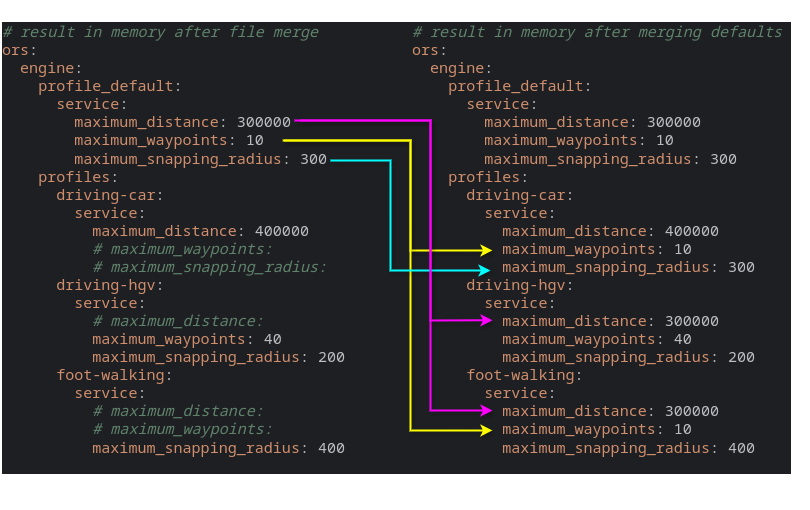

The diagram above was exported from draw.io. Its source (the exported page's mxGraphModel, read from the mxfile embedded in the PNG):
<mxGraphModel dx="821" dy="2311" grid="1" gridSize="10" guides="1" tooltips="1" connect="1" arrows="1" fold="1" page="1" pageScale="1" pageWidth="1654" pageHeight="1169" math="0" shadow="0">
  <root>
    <mxCell id="0" />
    <mxCell id="1" parent="0" />
    <mxCell id="60TFJxrtLtBkRwFBK2LV-1" value="&lt;div style=&quot;background-color:#1e1f22;color:#bcbec4&quot;&gt;&lt;pre style=&quot;font-family:'JetBrains Mono',monospace;font-size:11.3pt;&quot;&gt;&lt;span style=&quot;color:#5f826b;font-style:italic;&quot;&gt;# result in memory after file merge&lt;br&gt;&lt;/span&gt;&lt;span style=&quot;color:#cf8e6d;&quot;&gt;ors&lt;/span&gt;:&lt;br&gt;  &lt;span style=&quot;color:#cf8e6d;&quot;&gt;engine&lt;/span&gt;:&lt;br&gt;    &lt;span style=&quot;color:#cf8e6d;&quot;&gt;profile_default&lt;/span&gt;:&lt;br&gt;      &lt;span style=&quot;color:#cf8e6d;&quot;&gt;service&lt;/span&gt;:&lt;br&gt;        &lt;span style=&quot;color:#cf8e6d;&quot;&gt;maximum_distance&lt;/span&gt;: 300000&lt;br&gt;        &lt;span style=&quot;color:#cf8e6d;&quot;&gt;maximum_waypoints&lt;/span&gt;: 10&lt;br&gt;        &lt;span style=&quot;color:#cf8e6d;&quot;&gt;maximum_snapping_radius&lt;/span&gt;: 300&lt;br&gt;    &lt;span style=&quot;color:#cf8e6d;&quot;&gt;profiles&lt;/span&gt;:&lt;br&gt;      &lt;span style=&quot;color:#cf8e6d;&quot;&gt;driving-car&lt;/span&gt;:&lt;br&gt;        &lt;span style=&quot;color:#cf8e6d;&quot;&gt;service&lt;/span&gt;:&lt;br&gt;          &lt;span style=&quot;color:#cf8e6d;&quot;&gt;maximum_distance&lt;/span&gt;: 400000&lt;br&gt;          &lt;span style=&quot;color:#5f826b;font-style:italic;&quot;&gt;# maximum_waypoints:&lt;br&gt;&lt;/span&gt;&lt;span style=&quot;color:#5f826b;font-style:italic;&quot;&gt;          # maximum_snapping_radius:     &lt;br&gt;&lt;/span&gt;&lt;span style=&quot;color:#5f826b;font-style:italic;&quot;&gt;      &lt;/span&gt;&lt;span style=&quot;color:#cf8e6d;&quot;&gt;driving-hgv&lt;/span&gt;:&lt;br&gt;        &lt;span style=&quot;color:#cf8e6d;&quot;&gt;service&lt;/span&gt;:&lt;br&gt;          &lt;span style=&quot;color:#5f826b;font-style:italic;&quot;&gt;# maximum_distance:&lt;br&gt;&lt;/span&gt;&lt;span style=&quot;color:#5f826b;font-style:italic;&quot;&gt;          &lt;/span&gt;&lt;span style=&quot;color:#cf8e6d;&quot;&gt;maximum_waypoints&lt;/span&gt;: 40&lt;br&gt;          &lt;span style=&quot;color:#cf8e6d;&quot;&gt;maximum_snapping_radius&lt;/span&gt;: 200        &lt;br&gt;      &lt;span style=&quot;color:#cf8e6d;&quot;&gt;foot-walking&lt;/span&gt;:&lt;br&gt;        &lt;span style=&quot;color:#cf8e6d;&quot;&gt;service&lt;/span&gt;:&lt;br&gt;&lt;span style=&quot;color:#5f826b;font-style:italic;&quot;&gt;          # maximum_distance:&lt;br&gt;&lt;/span&gt;&lt;span style=&quot;color:#5f826b;font-style:italic;&quot;&gt;          # maximum_waypoints:&lt;br&gt;&lt;/span&gt;&lt;span style=&quot;color:#5f826b;font-style:italic;&quot;&gt;          &lt;/span&gt;&lt;span style=&quot;color:#cf8e6d;&quot;&gt;maximum_snapping_radius&lt;/span&gt;: 400&lt;br&gt;&lt;br&gt;&lt;/pre&gt;&lt;/div&gt;" style="text;whiteSpace=wrap;html=1;" parent="1" vertex="1">
      <mxGeometry x="40" y="-1160" width="450" height="510" as="geometry" />
    </mxCell>
    <mxCell id="60TFJxrtLtBkRwFBK2LV-2" value="&lt;div style=&quot;background-color:#1e1f22;color:#bcbec4&quot;&gt;&lt;pre style=&quot;font-family:'JetBrains Mono',monospace;font-size:11.3pt;&quot;&gt;&lt;span style=&quot;color:#5f826b;font-style:italic;&quot;&gt;# result in memory after merging defaults &lt;br&gt;&lt;/span&gt;&lt;span style=&quot;color:#cf8e6d;&quot;&gt;ors&lt;/span&gt;:&lt;br&gt;  &lt;span style=&quot;color:#cf8e6d;&quot;&gt;engine&lt;/span&gt;:&lt;br&gt;    &lt;span style=&quot;color:#cf8e6d;&quot;&gt;profile_default&lt;/span&gt;:&lt;br&gt;      &lt;span style=&quot;color:#cf8e6d;&quot;&gt;service&lt;/span&gt;:&lt;br&gt;        &lt;span style=&quot;color:#cf8e6d;&quot;&gt;maximum_distance&lt;/span&gt;: 300000&lt;br&gt;        &lt;span style=&quot;color:#cf8e6d;&quot;&gt;maximum_waypoints&lt;/span&gt;: 10&lt;br&gt;        &lt;span style=&quot;color:#cf8e6d;&quot;&gt;maximum_snapping_radius&lt;/span&gt;: 300&lt;br&gt;    &lt;span style=&quot;color:#cf8e6d;&quot;&gt;profiles&lt;/span&gt;:&lt;br&gt;      &lt;span style=&quot;color:#cf8e6d;&quot;&gt;driving-car&lt;/span&gt;:&lt;br&gt;        &lt;span style=&quot;color:#cf8e6d;&quot;&gt;service&lt;/span&gt;:&lt;br&gt;          &lt;span style=&quot;color:#cf8e6d;&quot;&gt;maximum_distance&lt;/span&gt;: 400000&lt;br&gt;          &lt;span style=&quot;color:#cf8e6d;&quot;&gt;maximum_waypoints&lt;/span&gt;: 10&lt;br&gt;          &lt;span style=&quot;color:#cf8e6d;&quot;&gt;maximum_snapping_radius&lt;/span&gt;: 300&lt;br&gt;      &lt;span style=&quot;color:#cf8e6d;&quot;&gt;driving-hgv&lt;/span&gt;:&lt;br&gt;        &lt;span style=&quot;color:#cf8e6d;&quot;&gt;service&lt;/span&gt;:&lt;br&gt;          &lt;span style=&quot;color:#cf8e6d;&quot;&gt;maximum_distance&lt;/span&gt;: 300000&lt;br&gt;          &lt;span style=&quot;color:#cf8e6d;&quot;&gt;maximum_waypoints&lt;/span&gt;: 40&lt;br&gt;          &lt;span style=&quot;color:#cf8e6d;&quot;&gt;maximum_snapping_radius&lt;/span&gt;: 200&lt;br&gt;      &lt;span style=&quot;color:#cf8e6d;&quot;&gt;foot-walking&lt;/span&gt;:&lt;br&gt;        &lt;span style=&quot;color:#cf8e6d;&quot;&gt;service&lt;/span&gt;:&lt;br&gt;          &lt;span style=&quot;color:#cf8e6d;&quot;&gt;maximum_distance&lt;/span&gt;: 300000&lt;br&gt;          &lt;span style=&quot;color:#cf8e6d;&quot;&gt;maximum_waypoints&lt;/span&gt;: 10&lt;br&gt;          &lt;span style=&quot;color:#cf8e6d;&quot;&gt;maximum_snapping_radius&lt;/span&gt;: 400&lt;br&gt;&lt;br&gt;&lt;/pre&gt;&lt;/div&gt;" style="text;whiteSpace=wrap;html=1;" parent="1" vertex="1">
      <mxGeometry x="450" y="-1160" width="400" height="510" as="geometry" />
    </mxCell>
    <mxCell id="60TFJxrtLtBkRwFBK2LV-3" value="" style="endArrow=none;html=1;rounded=0;strokeWidth=2;shadow=1;startArrow=classic;startFill=1;endFill=0;fillColor=#fff2cc;strokeColor=#FFFF00;exitX=0.205;exitY=0.49;exitDx=0;exitDy=0;exitPerimeter=0;" parent="1" source="60TFJxrtLtBkRwFBK2LV-2" edge="1">
      <mxGeometry width="50" height="50" relative="1" as="geometry">
        <mxPoint x="390.5" y="-1020" as="sourcePoint" />
        <mxPoint x="324" y="-1020" as="targetPoint" />
        <Array as="points">
          <mxPoint x="450" y="-910" />
          <mxPoint x="450" y="-1020" />
        </Array>
      </mxGeometry>
    </mxCell>
    <mxCell id="60TFJxrtLtBkRwFBK2LV-4" value="" style="endArrow=none;html=1;rounded=0;strokeWidth=2;shadow=1;startArrow=classic;startFill=1;endFill=0;fillColor=#fff2cc;strokeColor=#FFFF00;exitX=0.205;exitY=0.843;exitDx=0;exitDy=0;exitPerimeter=0;" parent="1" source="60TFJxrtLtBkRwFBK2LV-2" edge="1">
      <mxGeometry width="50" height="50" relative="1" as="geometry">
        <mxPoint x="528.25" y="-910" as="sourcePoint" />
        <mxPoint x="322.25" y="-1020" as="targetPoint" />
        <Array as="points">
          <mxPoint x="450" y="-730" />
          <mxPoint x="450" y="-1020" />
        </Array>
      </mxGeometry>
    </mxCell>
    <mxCell id="60TFJxrtLtBkRwFBK2LV-5" value="" style="endArrow=none;html=1;rounded=0;strokeWidth=2;shadow=1;startArrow=classic;startFill=1;endFill=0;fillColor=#fff2cc;strokeColor=#FF00FF;exitX=0.205;exitY=0.804;exitDx=0;exitDy=0;exitPerimeter=0;" parent="1" source="60TFJxrtLtBkRwFBK2LV-2" edge="1">
      <mxGeometry width="50" height="50" relative="1" as="geometry">
        <mxPoint x="540" y="-930" as="sourcePoint" />
        <mxPoint x="334" y="-1040" as="targetPoint" />
        <Array as="points">
          <mxPoint x="470" y="-750" />
          <mxPoint x="470" y="-1040" />
        </Array>
      </mxGeometry>
    </mxCell>
    <mxCell id="60TFJxrtLtBkRwFBK2LV-6" value="" style="endArrow=none;html=1;rounded=0;strokeWidth=2;shadow=1;startArrow=classic;startFill=1;endFill=0;fillColor=#fff2cc;strokeColor=#00FFFF;" parent="1" edge="1">
      <mxGeometry width="50" height="50" relative="1" as="geometry">
        <mxPoint x="530" y="-890" as="sourcePoint" />
        <mxPoint x="370" y="-1000" as="targetPoint" />
        <Array as="points">
          <mxPoint x="430" y="-890" />
          <mxPoint x="430" y="-1000" />
        </Array>
      </mxGeometry>
    </mxCell>
    <mxCell id="60TFJxrtLtBkRwFBK2LV-7" value="" style="endArrow=none;html=1;rounded=0;strokeWidth=2;shadow=1;startArrow=classic;startFill=1;endFill=0;fillColor=#fff2cc;strokeColor=#FF00FF;exitX=0.205;exitY=0.627;exitDx=0;exitDy=0;exitPerimeter=0;" parent="1" source="60TFJxrtLtBkRwFBK2LV-2" edge="1">
      <mxGeometry width="50" height="50" relative="1" as="geometry">
        <mxPoint x="536" y="-750" as="sourcePoint" />
        <mxPoint x="340" y="-1040" as="targetPoint" />
        <Array as="points">
          <mxPoint x="470" y="-840" />
          <mxPoint x="470" y="-1040" />
        </Array>
      </mxGeometry>
    </mxCell>
  </root>
</mxGraphModel>